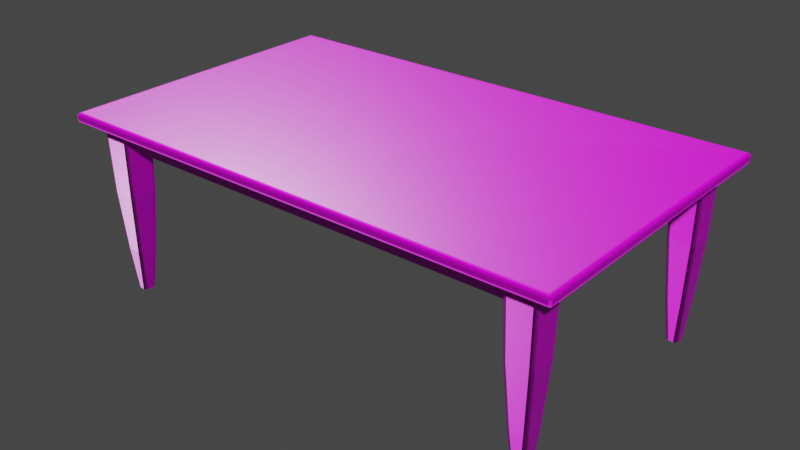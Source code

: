 # Source: Table.blend  (saved by Blender 3.0.42; exported with 4.5.12 LTS)
import bpy
from mathutils import Matrix  # noqa: F401  (used for matrix-valued properties, if any)

bpy.ops.wm.read_factory_settings(use_empty=True)
scene = bpy.context.scene
scene.name = 'Scene'

# ---- collections
col_collection = bpy.data.collections.new('Collection'); scene.collection.children.link(col_collection)

# ---- images (referenced by path relative to the original .blend; pixels are not part of the script)
import os
ASSET_DIR = os.environ.get("B2B_ASSET_DIR", "")  # directory of the original .blend (textures are referenced by path, not embedded)
HERE = os.path.dirname(os.path.abspath(__file__))  # packed textures are extracted next to this script under _unpacked/

def load_image(name, relpath, width, height, colorspace="sRGB"):
    """Load a texture the original file referenced (path relative to the .blend, or extracted next to this script)."""
    p = next((c for c in (os.path.join(HERE, relpath), os.path.join(ASSET_DIR, relpath)) if relpath and os.path.exists(c)), "")
    if p:
        img = bpy.data.images.load(p, check_existing=True)
        img.name = name
    else:  # same state as the original file: an image datablock whose file is absent (Cycles renders it pink)
        img = bpy.data.images.new(name, width, height)
        img.source = "FILE"
        img.filepath = "//" + (relpath or name)
    img.colorspace_settings.name = colorspace
    return img
img_texturescom_wood_teakveneer_512_normal_tif = load_image('TexturesCom_Wood_TeakVeneer_512_normal.tif', 'tex/TexturesCom_Wood_TeakVeneer_512_normal.tif', 1024, 1024, 'sRGB')
img_texturescom_wood_teakveneer_512_roughness_tif = load_image('TexturesCom_Wood_TeakVeneer_512_roughness.tif', 'tex/TexturesCom_Wood_TeakVeneer_512_roughness.tif', 1024, 1024, 'sRGB')
img_texturescom_wood_teakveneer_512_albedo_tif = load_image('TexturesCom_Wood_TeakVeneer_512_albedo.tif', 'tex/TexturesCom_Wood_TeakVeneer_512_albedo.tif', 1024, 1024, 'sRGB')

# ---- materials (node trees are filled in below, after node groups)
mat_material = bpy.data.materials.new('Material')
mat_material.alpha_threshold = 0.0
mat_material.use_transparent_shadow = False
mat_material.line_color = (0.0, 0.0, 0.0, 1.0)

# ---- material node trees
mat_material.use_nodes = True; mat_material.node_tree.nodes.clear()
_N = mat_material.node_tree.nodes; _L = mat_material.node_tree.links
n0 = _N.new('ShaderNodeOutputMaterial'); n0.name = 'Material Output'; n0.location = (300, 300)
n1 = _N.new('ShaderNodeBsdfPrincipled'); n1.name = 'Principled BSDF'; n1.location = (10, 300)
n1.distribution = 'GGX'
n1.subsurface_method = 'RANDOM_WALK_SKIN'
n1.inputs[3].default_value = 1.45
n1.inputs[27].default_value = (0.0, 0.0, 0.0, 1.0)
n1.inputs[28].default_value = 1.0
n2 = _N.new('ShaderNodeNormalMap'); n2.name = 'Normal Map'; n2.location = (-242, -78)
n3 = _N.new('ShaderNodeTexImage'); n3.name = 'Image Texture.001'; n3.location = (-544, -54)
n3.image = img_texturescom_wood_teakveneer_512_normal_tif
n4 = _N.new('ShaderNodeTexImage'); n4.name = 'Image Texture.002'; n4.location = (-610, 269)
n4.image = img_texturescom_wood_teakveneer_512_roughness_tif
n5 = _N.new('ShaderNodeTexImage'); n5.name = 'Image Texture'; n5.location = (-336, 333)
n5.image = img_texturescom_wood_teakveneer_512_albedo_tif
_L.new(n1.outputs[0], n0.inputs[0])
_L.new(n5.outputs[0], n1.inputs[0])
_L.new(n4.outputs[0], n1.inputs[2])
_L.new(n3.outputs[0], n2.inputs[1])
_L.new(n2.outputs[0], n1.inputs[5])
n0.is_active_output = True

# ---- world
world_world = bpy.data.worlds.new('World'); scene.world = world_world
world_world.use_nodes = True; world_world.node_tree.nodes.clear()
_N = world_world.node_tree.nodes; _L = world_world.node_tree.links
n0 = _N.new('ShaderNodeOutputWorld'); n0.name = 'World Output'; n0.location = (300, 300)
n1 = _N.new('ShaderNodeBackground'); n1.name = 'Background'; n1.location = (10, 300)
n1.inputs[0].default_value = (0.05088, 0.05088, 0.05088, 1.0)
_L.new(n1.outputs[0], n0.inputs[0])
n0.is_active_output = True
world_world.color = (0.05088, 0.05088, 0.05088)
world_world.use_sun_shadow = False
world_world.sun_shadow_jitter_overblur = 0.0

# ---- meshes
me_cube = bpy.data.meshes.new('Cube')
me_cube.from_pydata([(0.0, 0.0, 0.05417), (0.0, 0.0, 0.09417), (-0.8141, 0.4713, 0.05702), (-0.8141, 0.4996, 0.05702), (0.0, 0.4713, 0.05702), (0.0, 0.4996, 0.05702), (-0.8545, 0.0, 0.05525), (-0.8828, 0.0, 0.05525), (-0.8545, 0.4237, 0.05525), (-0.8828, 0.4237, 0.05525), (0.0, 0.588, 0.05417), (0.0, 0.6, 0.06617), (0.0, 0.594, 0.05578), (0.0, 0.5984, 0.06017), (0.0, 0.6, 0.08217), (0.0, 0.588, 0.09417), (0.0, 0.5984, 0.08817), (0.0, 0.594, 0.09256), (-0.988, 0.0, 0.09417), (-1.0, 0.0, 0.08217), (-0.994, 0.0, 0.09256), (-0.9984, 0.0, 0.08817), (-1.0, 0.0, 0.06617), (-0.988, 0.0, 0.05417), (-0.9984, 0.0, 0.06017), (-0.994, 0.0, 0.05578), (-0.9817, 0.588, 0.09417), (-0.988, 0.5817, 0.09417), (-0.9848, 0.5871, 0.09417), (-0.9871, 0.5848, 0.09417), (-0.9939, 0.6, 0.08217), (-1.0, 0.5939, 0.08217), (-0.9969, 0.5992, 0.08217), (-0.9992, 0.5969, 0.08217), (-0.9877, 0.594, 0.09256), (-0.994, 0.5877, 0.09256), (-0.9909, 0.5932, 0.09256), (-0.9932, 0.5909, 0.09256), (-0.9922, 0.5984, 0.08817), (-0.9984, 0.5922, 0.08817), (-0.9953, 0.5976, 0.08817), (-0.9976, 0.5953, 0.08817), (-0.988, 0.5817, 0.05417), (-0.9817, 0.588, 0.05417), (-0.9871, 0.5848, 0.05417), (-0.9848, 0.5871, 0.05417), (-1.0, 0.5939, 0.06617), (-0.9939, 0.6, 0.06617), (-0.9992, 0.5969, 0.06617), (-0.9969, 0.5992, 0.06617), (-0.994, 0.5877, 0.05578), (-0.9877, 0.594, 0.05578), (-0.9932, 0.5909, 0.05578), (-0.9909, 0.5932, 0.05578), (-0.9984, 0.5922, 0.06017), (-0.9922, 0.5984, 0.06017), (-0.9976, 0.5953, 0.06017), (-0.9953, 0.5976, 0.06017), (-0.9076, 0.5058, -0.4517), (-0.8923, 0.5211, -0.4517), (-0.9055, 0.5135, -0.4517), (-0.9, 0.5191, -0.4517), (-0.8293, 0.5058, -0.4517), (-0.8446, 0.5211, -0.4517), (-0.8313, 0.5135, -0.4517), (-0.8369, 0.5191, -0.4517), (-0.8293, 0.4581, -0.4517), (-0.8446, 0.4428, -0.4517), (-0.8313, 0.4504, -0.4517), (-0.8369, 0.4448, -0.4517), (-0.9076, 0.4581, -0.4517), (-0.8923, 0.4428, -0.4517), (-0.9055, 0.4504, -0.4517), (-0.9, 0.4448, -0.4517), (-0.9291, 0.4366, 0.05446), (-0.9138, 0.4213, 0.05446), (-0.927, 0.4289, 0.05446), (-0.9214, 0.4233, 0.05446), (-0.9138, 0.5426, 0.05446), (-0.9291, 0.5273, 0.05446), (-0.9214, 0.5405, 0.05446), (-0.927, 0.535, 0.05446), (-0.8231, 0.4213, 0.05446), (-0.8078, 0.4366, 0.05446), (-0.8154, 0.4233, 0.05446), (-0.8098, 0.4289, 0.05446), (-0.8078, 0.5273, 0.05446), (-0.8231, 0.5426, 0.05446), (-0.8098, 0.535, 0.05446), (-0.8154, 0.5405, 0.05446), (-0.9228, 0.521, -0.2114), (-0.9075, 0.5363, -0.2114), (-0.9207, 0.5286, -0.2114), (-0.9151, 0.5342, -0.2114), (-0.8141, 0.4429, -0.2114), (-0.8294, 0.4276, -0.2114), (-0.8162, 0.4353, -0.2114), (-0.8217, 0.4297, -0.2114), (-0.9075, 0.4276, -0.2114), (-0.9228, 0.4429, -0.2114), (-0.9151, 0.4297, -0.2114), (-0.9207, 0.4353, -0.2114), (-0.8294, 0.5363, -0.2114), (-0.8141, 0.521, -0.2114), (-0.8217, 0.5342, -0.2114), (-0.8162, 0.5286, -0.2114), (-0.8926, 0.4909, -0.6224), (-0.8773, 0.5061, -0.6224), (-0.8906, 0.4985, -0.6224), (-0.885, 0.5041, -0.6224), (-0.8773, 0.4578, -0.6224), (-0.8926, 0.473, -0.6224), (-0.885, 0.4598, -0.6224), (-0.8906, 0.4654, -0.6224), (-0.8595, 0.5061, -0.6224), (-0.8442, 0.4909, -0.6224), (-0.8519, 0.5041, -0.6224), (-0.8463, 0.4985, -0.6224), (-0.8442, 0.473, -0.6224), (-0.8595, 0.4578, -0.6224), (-0.8463, 0.4654, -0.6224), (-0.8519, 0.4598, -0.6224), (-0.8141, 0.4762, -0.04123), (-0.8141, 0.4713, -0.03633), (-0.8141, 0.4738, -0.04057), (-0.8141, 0.472, -0.03878), (-0.8141, 0.4996, -0.03633), (-0.8141, 0.4947, -0.04123), (-0.8141, 0.4989, -0.03878), (-0.8141, 0.4971, -0.04057), (0.0, 0.4713, -0.03633), (0.0, 0.4762, -0.04123), (0.0, 0.472, -0.03878), (0.0, 0.4738, -0.04057), (0.0, 0.4947, -0.04123), (0.0, 0.4996, -0.03633), (0.0, 0.4971, -0.04057), (0.0, 0.4989, -0.03878), (-0.8594, 0.0, -0.04301), (-0.8545, 0.0, -0.0381), (-0.857, 0.0, -0.04235), (-0.8552, 0.0, -0.04056), (-0.8828, 0.0, -0.0381), (-0.8779, 0.0, -0.04301), (-0.8821, 0.0, -0.04056), (-0.8803, 0.0, -0.04235), (-0.8545, 0.4237, -0.0381), (-0.8594, 0.4237, -0.04301), (-0.8552, 0.4237, -0.04056), (-0.857, 0.4237, -0.04235), (-0.8779, 0.4237, -0.04301), (-0.8828, 0.4237, -0.0381), (-0.8803, 0.4237, -0.04235), (-0.8821, 0.4237, -0.04056), (0.8141, 0.4713, 0.05702), (0.8141, 0.4996, 0.05702), (0.8545, 0.0, 0.05525), (0.8828, 0.0, 0.05525), (0.8545, 0.4237, 0.05525), (0.8828, 0.4237, 0.05525), (0.988, 0.0, 0.09417), (1.0, 0.0, 0.08217), (0.994, 0.0, 0.09256), (0.9984, 0.0, 0.08817), (1.0, 0.0, 0.06617), (0.988, 0.0, 0.05417), (0.9984, 0.0, 0.06017), (0.994, 0.0, 0.05578), (0.9817, 0.588, 0.09417), (0.988, 0.5817, 0.09417), (0.9848, 0.5871, 0.09417), (0.9871, 0.5848, 0.09417), (0.9939, 0.6, 0.08217), (1.0, 0.5939, 0.08217), (0.9969, 0.5992, 0.08217), (0.9992, 0.5969, 0.08217), (0.9877, 0.594, 0.09256), (0.994, 0.5877, 0.09256), (0.9909, 0.5932, 0.09256), (0.9932, 0.5909, 0.09256), (0.9922, 0.5984, 0.08817), (0.9984, 0.5922, 0.08817), (0.9953, 0.5976, 0.08817), (0.9976, 0.5953, 0.08817), (0.988, 0.5817, 0.05417), (0.9817, 0.588, 0.05417), (0.9871, 0.5848, 0.05417), (0.9848, 0.5871, 0.05417), (1.0, 0.5939, 0.06617), (0.9939, 0.6, 0.06617), (0.9992, 0.5969, 0.06617), (0.9969, 0.5992, 0.06617), (0.994, 0.5877, 0.05578), (0.9877, 0.594, 0.05578), (0.9932, 0.5909, 0.05578), (0.9909, 0.5932, 0.05578), (0.9984, 0.5922, 0.06017), (0.9922, 0.5984, 0.06017), (0.9976, 0.5953, 0.06017), (0.9953, 0.5976, 0.06017), (0.9076, 0.5058, -0.4517), (0.8923, 0.5211, -0.4517), (0.9055, 0.5135, -0.4517), (0.9, 0.5191, -0.4517), (0.8293, 0.5058, -0.4517), (0.8446, 0.5211, -0.4517), (0.8313, 0.5135, -0.4517), (0.8369, 0.5191, -0.4517), (0.8293, 0.4581, -0.4517), (0.8446, 0.4428, -0.4517), (0.8313, 0.4504, -0.4517), (0.8369, 0.4448, -0.4517), (0.9076, 0.4581, -0.4517), (0.8923, 0.4428, -0.4517), (0.9055, 0.4504, -0.4517), (0.9, 0.4448, -0.4517), (0.9291, 0.4366, 0.05446), (0.9138, 0.4213, 0.05446), (0.927, 0.4289, 0.05446), (0.9214, 0.4233, 0.05446), (0.9138, 0.5426, 0.05446), (0.9291, 0.5273, 0.05446), (0.9214, 0.5405, 0.05446), (0.927, 0.535, 0.05446), (0.8231, 0.4213, 0.05446), (0.8078, 0.4366, 0.05446), (0.8154, 0.4233, 0.05446), (0.8098, 0.4289, 0.05446), (0.8078, 0.5273, 0.05446), (0.8231, 0.5426, 0.05446), (0.8098, 0.535, 0.05446), (0.8154, 0.5405, 0.05446), (0.9228, 0.521, -0.2114), (0.9075, 0.5363, -0.2114), (0.9207, 0.5286, -0.2114), (0.9151, 0.5342, -0.2114), (0.8141, 0.4429, -0.2114), (0.8294, 0.4276, -0.2114), (0.8162, 0.4353, -0.2114), (0.8217, 0.4297, -0.2114), (0.9075, 0.4276, -0.2114), (0.9228, 0.4429, -0.2114), (0.9151, 0.4297, -0.2114), (0.9207, 0.4353, -0.2114), (0.8294, 0.5363, -0.2114), (0.8141, 0.521, -0.2114), (0.8217, 0.5342, -0.2114), (0.8162, 0.5286, -0.2114), (0.8926, 0.4909, -0.6224), (0.8773, 0.5061, -0.6224), (0.8906, 0.4985, -0.6224), (0.885, 0.5041, -0.6224), (0.8773, 0.4578, -0.6224), (0.8926, 0.473, -0.6224), (0.885, 0.4598, -0.6224), (0.8906, 0.4654, -0.6224), (0.8595, 0.5061, -0.6224), (0.8442, 0.4909, -0.6224), (0.8519, 0.5041, -0.6224), (0.8463, 0.4985, -0.6224), (0.8442, 0.473, -0.6224), (0.8595, 0.4578, -0.6224), (0.8463, 0.4654, -0.6224), (0.8519, 0.4598, -0.6224), (0.8141, 0.4762, -0.04123), (0.8141, 0.4713, -0.03633), (0.8141, 0.4738, -0.04057), (0.8141, 0.472, -0.03878), (0.8141, 0.4996, -0.03633), (0.8141, 0.4947, -0.04123), (0.8141, 0.4989, -0.03878), (0.8141, 0.4971, -0.04057), (0.8594, 0.0, -0.04301), (0.8545, 0.0, -0.0381), (0.857, 0.0, -0.04235), (0.8552, 0.0, -0.04056), (0.8828, 0.0, -0.0381), (0.8779, 0.0, -0.04301), (0.8821, 0.0, -0.04056), (0.8803, 0.0, -0.04235), (0.8545, 0.4237, -0.0381), (0.8594, 0.4237, -0.04301), (0.8552, 0.4237, -0.04056), (0.857, 0.4237, -0.04235), (0.8779, 0.4237, -0.04301), (0.8828, 0.4237, -0.0381), (0.8803, 0.4237, -0.04235), (0.8821, 0.4237, -0.04056), (-0.8141, -0.4713, 0.05702), (-0.8141, -0.4996, 0.05702), (0.0, -0.4713, 0.05702), (0.0, -0.4996, 0.05702), (-0.8545, -0.4237, 0.05525), (-0.8828, -0.4237, 0.05525), (0.0, -0.588, 0.05417), (0.0, -0.6, 0.06617), (0.0, -0.594, 0.05578), (0.0, -0.5984, 0.06017), (0.0, -0.6, 0.08217), (0.0, -0.588, 0.09417), (0.0, -0.5984, 0.08817), (0.0, -0.594, 0.09256), (-0.9817, -0.588, 0.09417), (-0.988, -0.5817, 0.09417), (-0.9848, -0.5871, 0.09417), (-0.9871, -0.5848, 0.09417), (-0.9939, -0.6, 0.08217), (-1.0, -0.5939, 0.08217), (-0.9969, -0.5992, 0.08217), (-0.9992, -0.5969, 0.08217), (-0.9877, -0.594, 0.09256), (-0.994, -0.5877, 0.09256), (-0.9909, -0.5932, 0.09256), (-0.9932, -0.5909, 0.09256), (-0.9922, -0.5984, 0.08817), (-0.9984, -0.5922, 0.08817), (-0.9953, -0.5976, 0.08817), (-0.9976, -0.5953, 0.08817), (-0.988, -0.5817, 0.05417), (-0.9817, -0.588, 0.05417), (-0.9871, -0.5848, 0.05417), (-0.9848, -0.5871, 0.05417), (-1.0, -0.5939, 0.06617), (-0.9939, -0.6, 0.06617), (-0.9992, -0.5969, 0.06617), (-0.9969, -0.5992, 0.06617), (-0.994, -0.5877, 0.05578), (-0.9877, -0.594, 0.05578), (-0.9932, -0.5909, 0.05578), (-0.9909, -0.5932, 0.05578), (-0.9984, -0.5922, 0.06017), (-0.9922, -0.5984, 0.06017), (-0.9976, -0.5953, 0.06017), (-0.9953, -0.5976, 0.06017), (-0.9076, -0.5058, -0.4517), (-0.8923, -0.5211, -0.4517), (-0.9055, -0.5135, -0.4517), (-0.9, -0.5191, -0.4517), (-0.8293, -0.5058, -0.4517), (-0.8446, -0.5211, -0.4517), (-0.8313, -0.5135, -0.4517), (-0.8369, -0.5191, -0.4517), (-0.8293, -0.4581, -0.4517), (-0.8446, -0.4428, -0.4517), (-0.8313, -0.4504, -0.4517), (-0.8369, -0.4448, -0.4517), (-0.9076, -0.4581, -0.4517), (-0.8923, -0.4428, -0.4517), (-0.9055, -0.4504, -0.4517), (-0.9, -0.4448, -0.4517), (-0.9291, -0.4366, 0.05446), (-0.9138, -0.4213, 0.05446), (-0.927, -0.4289, 0.05446), (-0.9214, -0.4233, 0.05446), (-0.9138, -0.5426, 0.05446), (-0.9291, -0.5273, 0.05446), (-0.9214, -0.5405, 0.05446), (-0.927, -0.535, 0.05446), (-0.8231, -0.4213, 0.05446), (-0.8078, -0.4366, 0.05446), (-0.8154, -0.4233, 0.05446), (-0.8098, -0.4289, 0.05446), (-0.8078, -0.5273, 0.05446), (-0.8231, -0.5426, 0.05446), (-0.8098, -0.535, 0.05446), (-0.8154, -0.5405, 0.05446), (-0.9228, -0.521, -0.2114), (-0.9075, -0.5363, -0.2114), (-0.9207, -0.5286, -0.2114), (-0.9151, -0.5342, -0.2114), (-0.8141, -0.4429, -0.2114), (-0.8294, -0.4276, -0.2114), (-0.8162, -0.4353, -0.2114), (-0.8217, -0.4297, -0.2114), (-0.9075, -0.4276, -0.2114), (-0.9228, -0.4429, -0.2114), (-0.9151, -0.4297, -0.2114), (-0.9207, -0.4353, -0.2114), (-0.8294, -0.5363, -0.2114), (-0.8141, -0.521, -0.2114), (-0.8217, -0.5342, -0.2114), (-0.8162, -0.5286, -0.2114), (-0.8926, -0.4909, -0.6224), (-0.8773, -0.5061, -0.6224), (-0.8906, -0.4985, -0.6224), (-0.885, -0.5041, -0.6224), (-0.8773, -0.4578, -0.6224), (-0.8926, -0.473, -0.6224), (-0.885, -0.4598, -0.6224), (-0.8906, -0.4654, -0.6224), (-0.8595, -0.5061, -0.6224), (-0.8442, -0.4909, -0.6224), (-0.8519, -0.5041, -0.6224), (-0.8463, -0.4985, -0.6224), (-0.8442, -0.473, -0.6224), (-0.8595, -0.4578, -0.6224), (-0.8463, -0.4654, -0.6224), (-0.8519, -0.4598, -0.6224), (-0.8141, -0.4762, -0.04123), (-0.8141, -0.4713, -0.03633), (-0.8141, -0.4738, -0.04057), (-0.8141, -0.472, -0.03878), (-0.8141, -0.4996, -0.03633), (-0.8141, -0.4947, -0.04123), (-0.8141, -0.4989, -0.03878), (-0.8141, -0.4971, -0.04057), (0.0, -0.4713, -0.03633), (0.0, -0.4762, -0.04123), (0.0, -0.472, -0.03878), (0.0, -0.4738, -0.04057), (0.0, -0.4947, -0.04123), (0.0, -0.4996, -0.03633), (0.0, -0.4971, -0.04057), (0.0, -0.4989, -0.03878), (-0.8545, -0.4237, -0.0381), (-0.8594, -0.4237, -0.04301), (-0.8552, -0.4237, -0.04056), (-0.857, -0.4237, -0.04235), (-0.8779, -0.4237, -0.04301), (-0.8828, -0.4237, -0.0381), (-0.8803, -0.4237, -0.04235), (-0.8821, -0.4237, -0.04056), (0.8141, -0.4713, 0.05702), (0.8141, -0.4996, 0.05702), (0.8545, -0.4237, 0.05525), (0.8828, -0.4237, 0.05525), (0.9817, -0.588, 0.09417), (0.988, -0.5817, 0.09417), (0.9848, -0.5871, 0.09417), (0.9871, -0.5848, 0.09417), (0.9939, -0.6, 0.08217), (1.0, -0.5939, 0.08217), (0.9969, -0.5992, 0.08217), (0.9992, -0.5969, 0.08217), (0.9877, -0.594, 0.09256), (0.994, -0.5877, 0.09256), (0.9909, -0.5932, 0.09256), (0.9932, -0.5909, 0.09256), (0.9922, -0.5984, 0.08817), (0.9984, -0.5922, 0.08817), (0.9953, -0.5976, 0.08817), (0.9976, -0.5953, 0.08817), (0.988, -0.5817, 0.05417), (0.9817, -0.588, 0.05417), (0.9871, -0.5848, 0.05417), (0.9848, -0.5871, 0.05417), (1.0, -0.5939, 0.06617), (0.9939, -0.6, 0.06617), (0.9992, -0.5969, 0.06617), (0.9969, -0.5992, 0.06617), (0.994, -0.5877, 0.05578), (0.9877, -0.594, 0.05578), (0.9932, -0.5909, 0.05578), (0.9909, -0.5932, 0.05578), (0.9984, -0.5922, 0.06017), (0.9922, -0.5984, 0.06017), (0.9976, -0.5953, 0.06017), (0.9953, -0.5976, 0.06017), (0.9076, -0.5058, -0.4517), (0.8923, -0.5211, -0.4517), (0.9055, -0.5135, -0.4517), (0.9, -0.5191, -0.4517), (0.8293, -0.5058, -0.4517), (0.8446, -0.5211, -0.4517), (0.8313, -0.5135, -0.4517), (0.8369, -0.5191, -0.4517), (0.8293, -0.4581, -0.4517), (0.8446, -0.4428, -0.4517), (0.8313, -0.4504, -0.4517), (0.8369, -0.4448, -0.4517), (0.9076, -0.4581, -0.4517), (0.8923, -0.4428, -0.4517), (0.9055, -0.4504, -0.4517), (0.9, -0.4448, -0.4517), (0.9291, -0.4366, 0.05446), (0.9138, -0.4213, 0.05446), (0.927, -0.4289, 0.05446), (0.9214, -0.4233, 0.05446), (0.9138, -0.5426, 0.05446), (0.9291, -0.5273, 0.05446), (0.9214, -0.5405, 0.05446), (0.927, -0.535, 0.05446), (0.8231, -0.4213, 0.05446), (0.8078, -0.4366, 0.05446), (0.8154, -0.4233, 0.05446), (0.8098, -0.4289, 0.05446), (0.8078, -0.5273, 0.05446), (0.8231, -0.5426, 0.05446), (0.8098, -0.535, 0.05446), (0.8154, -0.5405, 0.05446), (0.9228, -0.521, -0.2114), (0.9075, -0.5363, -0.2114), (0.9207, -0.5286, -0.2114), (0.9151, -0.5342, -0.2114), (0.8141, -0.4429, -0.2114), (0.8294, -0.4276, -0.2114), (0.8162, -0.4353, -0.2114), (0.8217, -0.4297, -0.2114), (0.9075, -0.4276, -0.2114), (0.9228, -0.4429, -0.2114), (0.9151, -0.4297, -0.2114), (0.9207, -0.4353, -0.2114), (0.8294, -0.5363, -0.2114), (0.8141, -0.521, -0.2114), (0.8217, -0.5342, -0.2114), (0.8162, -0.5286, -0.2114), (0.8926, -0.4909, -0.6224), (0.8773, -0.5061, -0.6224), (0.8906, -0.4985, -0.6224), (0.885, -0.5041, -0.6224), (0.8773, -0.4578, -0.6224), (0.8926, -0.473, -0.6224), (0.885, -0.4598, -0.6224), (0.8906, -0.4654, -0.6224), (0.8595, -0.5061, -0.6224), (0.8442, -0.4909, -0.6224), (0.8519, -0.5041, -0.6224), (0.8463, -0.4985, -0.6224), (0.8442, -0.473, -0.6224), (0.8595, -0.4578, -0.6224), (0.8463, -0.4654, -0.6224), (0.8519, -0.4598, -0.6224), (0.8141, -0.4762, -0.04123), (0.8141, -0.4713, -0.03633), (0.8141, -0.4738, -0.04057), (0.8141, -0.472, -0.03878), (0.8141, -0.4996, -0.03633), (0.8141, -0.4947, -0.04123), (0.8141, -0.4989, -0.03878), (0.8141, -0.4971, -0.04057), (0.8545, -0.4237, -0.0381), (0.8594, -0.4237, -0.04301), (0.8552, -0.4237, -0.04056), (0.857, -0.4237, -0.04235), (0.8779, -0.4237, -0.04301), (0.8828, -0.4237, -0.0381), (0.8803, -0.4237, -0.04235), (0.8821, -0.4237, -0.04056)], [], [(71, 110, 119, 67), (79, 90, 99, 74), (38, 16, 14, 30), (58, 106, 111, 70), (20, 35, 39, 21), (90, 58, 70, 99), (98, 71, 67, 95), (10, 12, 13, 11, 14, 16, 17, 15, 1, 0), (94, 66, 62, 103), (18, 20, 21, 19, 22, 24, 25, 23, 0, 1), (75, 98, 95, 82), (86, 88, 89, 87, 78, 80, 81, 79, 74, 76, 77, 75, 82, 84, 85, 83), (54, 24, 22, 46), (83, 94, 103, 86), (66, 118, 115, 62), (106, 108, 109, 107, 114, 116, 117, 115, 118, 120, 121, 119, 110, 112, 113, 111), (87, 102, 91, 78), (130, 4, 2, 123), (63, 114, 107, 59), (134, 136, 137, 135, 5, 4, 130, 132, 133, 131), (143, 150, 147, 138), (126, 3, 5, 135), (122, 124, 125, 123, 2, 3, 126, 128, 129, 127), (5, 3, 2, 4), (146, 8, 6, 139), (150, 152, 153, 151, 9, 8, 146, 148, 149, 147), (142, 7, 9, 151), (9, 7, 6, 8), (42, 23, 25, 50), (50, 25, 24, 54), (12, 51, 55, 13), (26, 15, 17, 34), (34, 17, 16, 38), (47, 30, 14, 11), (15, 26, 28, 29, 27, 18, 1), (10, 43, 51, 12), (21, 39, 31, 19), (42, 44, 45, 43, 10, 0, 23), (13, 55, 47, 11), (22, 19, 31, 46), (42, 50, 52, 44), (44, 52, 53, 45), (45, 53, 51, 43), (50, 54, 56, 52), (52, 56, 57, 53), (53, 57, 55, 51), (54, 46, 48, 56), (56, 48, 49, 57), (57, 49, 47, 55), (26, 34, 36, 28), (28, 36, 37, 29), (29, 37, 35, 27), (34, 38, 40, 36), (36, 40, 41, 37), (37, 41, 39, 35), (38, 30, 32, 40), (40, 32, 33, 41), (41, 33, 31, 39), (46, 31, 33, 48), (48, 33, 32, 49), (49, 32, 30, 47), (18, 27, 35, 20), (106, 58, 60, 108), (108, 60, 61, 109), (109, 61, 59, 107), (103, 62, 64, 105), (105, 64, 65, 104), (104, 65, 63, 102), (118, 66, 68, 120), (120, 68, 69, 121), (121, 69, 67, 119), (99, 70, 72, 101), (101, 72, 73, 100), (100, 73, 71, 98), (74, 99, 101, 76), (76, 101, 100, 77), (77, 100, 98, 75), (58, 90, 92, 60), (60, 92, 93, 61), (61, 93, 91, 59), (66, 94, 96, 68), (68, 96, 97, 69), (69, 97, 95, 67), (86, 103, 105, 88), (88, 105, 104, 89), (89, 104, 102, 87), (70, 111, 113, 72), (72, 113, 112, 73), (73, 112, 110, 71), (94, 83, 85, 96), (96, 85, 84, 97), (97, 84, 82, 95), (62, 115, 117, 64), (64, 117, 116, 65), (65, 116, 114, 63), (90, 79, 81, 92), (92, 81, 80, 93), (93, 80, 78, 91), (102, 63, 59, 91), (134, 127, 129, 136), (136, 129, 128, 137), (137, 128, 126, 135), (122, 131, 133, 124), (124, 133, 132, 125), (125, 132, 130, 123), (150, 143, 145, 152), (152, 145, 144, 153), (153, 144, 142, 151), (138, 147, 149, 140), (140, 149, 148, 141), (141, 148, 146, 139), (127, 134, 131, 122), (213, 209, 261, 252), (221, 216, 241, 232), (180, 172, 14, 16), (200, 212, 253, 248), (162, 163, 181, 177), (232, 241, 212, 200), (240, 237, 209, 213), (236, 245, 204, 208), (160, 1, 0, 165, 167, 166, 164, 161, 163, 162), (217, 224, 237, 240), (228, 225, 227, 226, 224, 217, 219, 218, 216, 221, 223, 222, 220, 229, 231, 230), (196, 188, 164, 166), (225, 228, 245, 236), (208, 204, 257, 260), (248, 253, 255, 254, 252, 261, 263, 262, 260, 257, 259, 258, 256, 249, 251, 250), (229, 220, 233, 244), (130, 265, 154, 4), (205, 201, 249, 256), (277, 272, 281, 284), (268, 135, 5, 155), (264, 269, 271, 270, 268, 155, 154, 265, 267, 266), (5, 4, 154, 155), (280, 273, 156, 158), (284, 281, 283, 282, 280, 158, 159, 285, 287, 286), (276, 285, 159, 157), (159, 158, 156, 157), (184, 192, 167, 165), (192, 196, 166, 167), (12, 13, 197, 193), (168, 176, 17, 15), (176, 180, 16, 17), (189, 11, 14, 172), (15, 1, 160, 169, 171, 170, 168), (10, 12, 193, 185), (163, 161, 173, 181), (184, 165, 0, 10, 185, 187, 186), (13, 11, 189, 197), (164, 188, 173, 161), (184, 186, 194, 192), (186, 187, 195, 194), (187, 185, 193, 195), (192, 194, 198, 196), (194, 195, 199, 198), (195, 193, 197, 199), (196, 198, 190, 188), (198, 199, 191, 190), (199, 197, 189, 191), (168, 170, 178, 176), (170, 171, 179, 178), (171, 169, 177, 179), (176, 178, 182, 180), (178, 179, 183, 182), (179, 177, 181, 183), (180, 182, 174, 172), (182, 183, 175, 174), (183, 181, 173, 175), (188, 190, 175, 173), (190, 191, 174, 175), (191, 189, 172, 174), (160, 162, 177, 169), (248, 250, 202, 200), (250, 251, 203, 202), (251, 249, 201, 203), (245, 247, 206, 204), (247, 246, 207, 206), (246, 244, 205, 207), (260, 262, 210, 208), (262, 263, 211, 210), (263, 261, 209, 211), (241, 243, 214, 212), (243, 242, 215, 214), (242, 240, 213, 215), (216, 218, 243, 241), (218, 219, 242, 243), (219, 217, 240, 242), (200, 202, 234, 232), (202, 203, 235, 234), (203, 201, 233, 235), (208, 210, 238, 236), (210, 211, 239, 238), (211, 209, 237, 239), (228, 230, 247, 245), (230, 231, 246, 247), (231, 229, 244, 246), (212, 214, 255, 253), (214, 215, 254, 255), (215, 213, 252, 254), (236, 238, 227, 225), (238, 239, 226, 227), (239, 237, 224, 226), (204, 206, 259, 257), (206, 207, 258, 259), (207, 205, 256, 258), (232, 234, 223, 221), (234, 235, 222, 223), (235, 233, 220, 222), (244, 233, 201, 205), (134, 136, 271, 269), (136, 137, 270, 271), (137, 135, 268, 270), (264, 266, 133, 131), (266, 267, 132, 133), (267, 265, 130, 132), (284, 286, 279, 277), (286, 287, 278, 279), (287, 285, 276, 278), (272, 274, 283, 281), (274, 275, 282, 283), (275, 273, 280, 282), (269, 264, 131, 134), (347, 343, 395, 386), (355, 350, 375, 366), (314, 306, 298, 300), (334, 346, 387, 382), (20, 21, 315, 311), (366, 375, 346, 334), (374, 371, 343, 347), (294, 0, 1, 299, 301, 300, 298, 295, 297, 296), (370, 379, 338, 342), (351, 358, 371, 374), (362, 359, 361, 360, 358, 351, 353, 352, 350, 355, 357, 356, 354, 363, 365, 364), (330, 322, 22, 24), (359, 362, 379, 370), (342, 338, 391, 394), (382, 387, 389, 388, 386, 395, 397, 396, 394, 391, 393, 392, 390, 383, 385, 384), (363, 354, 367, 378), (406, 399, 288, 290), (339, 335, 383, 390), (410, 407, 409, 408, 406, 290, 291, 411, 413, 412), (143, 138, 415, 418), (402, 411, 291, 289), (398, 403, 405, 404, 402, 289, 288, 399, 401, 400), (291, 290, 288, 289), (414, 139, 6, 292), (418, 415, 417, 416, 414, 292, 293, 419, 421, 420), (142, 419, 293, 7), (293, 292, 6, 7), (318, 326, 25, 23), (326, 330, 24, 25), (296, 297, 331, 327), (302, 310, 301, 299), (310, 314, 300, 301), (323, 295, 298, 306), (299, 1, 18, 303, 305, 304, 302), (294, 296, 327, 319), (21, 19, 307, 315), (318, 23, 0, 294, 319, 321, 320), (297, 295, 323, 331), (22, 322, 307, 19), (318, 320, 328, 326), (320, 321, 329, 328), (321, 319, 327, 329), (326, 328, 332, 330), (328, 329, 333, 332), (329, 327, 331, 333), (330, 332, 324, 322), (332, 333, 325, 324), (333, 331, 323, 325), (302, 304, 312, 310), (304, 305, 313, 312), (305, 303, 311, 313), (310, 312, 316, 314), (312, 313, 317, 316), (313, 311, 315, 317), (314, 316, 308, 306), (316, 317, 309, 308), (317, 315, 307, 309), (322, 324, 309, 307), (324, 325, 308, 309), (325, 323, 306, 308), (18, 20, 311, 303), (382, 384, 336, 334), (384, 385, 337, 336), (385, 383, 335, 337), (379, 381, 340, 338), (381, 380, 341, 340), (380, 378, 339, 341), (394, 396, 344, 342), (396, 397, 345, 344), (397, 395, 343, 345), (375, 377, 348, 346), (377, 376, 349, 348), (376, 374, 347, 349), (350, 352, 377, 375), (352, 353, 376, 377), (353, 351, 374, 376), (334, 336, 368, 366), (336, 337, 369, 368), (337, 335, 367, 369), (342, 344, 372, 370), (344, 345, 373, 372), (345, 343, 371, 373), (362, 364, 381, 379), (364, 365, 380, 381), (365, 363, 378, 380), (346, 348, 389, 387), (348, 349, 388, 389), (349, 347, 386, 388), (370, 372, 361, 359), (372, 373, 360, 361), (373, 371, 358, 360), (338, 340, 393, 391), (340, 341, 392, 393), (341, 339, 390, 392), (366, 368, 357, 355), (368, 369, 356, 357), (369, 367, 354, 356), (378, 367, 335, 339), (410, 412, 405, 403), (412, 413, 404, 405), (413, 411, 402, 404), (398, 400, 409, 407), (400, 401, 408, 409), (401, 399, 406, 408), (418, 420, 145, 143), (420, 421, 144, 145), (421, 419, 142, 144), (138, 140, 417, 415), (140, 141, 416, 417), (141, 139, 414, 416), (403, 398, 407, 410), (471, 510, 519, 467), (479, 490, 499, 474), (438, 300, 298, 430), (458, 506, 511, 470), (162, 435, 439, 163), (490, 458, 470, 499), (498, 471, 467, 495), (494, 466, 462, 503), (475, 498, 495, 482), (486, 488, 489, 487, 478, 480, 481, 479, 474, 476, 477, 475, 482, 484, 485, 483), (454, 166, 164, 446), (483, 494, 503, 486), (466, 518, 515, 462), (506, 508, 509, 507, 514, 516, 517, 515, 518, 520, 521, 519, 510, 512, 513, 511), (487, 502, 491, 478), (406, 290, 422, 523), (463, 514, 507, 459), (277, 534, 531, 272), (526, 423, 291, 411), (522, 524, 525, 523, 422, 423, 526, 528, 529, 527), (291, 423, 422, 290), (530, 424, 156, 273), (534, 536, 537, 535, 425, 424, 530, 532, 533, 531), (276, 157, 425, 535), (425, 157, 156, 424), (442, 165, 167, 450), (450, 167, 166, 454), (296, 451, 455, 297), (426, 299, 301, 434), (434, 301, 300, 438), (447, 430, 298, 295), (299, 426, 428, 429, 427, 160, 1), (294, 443, 451, 296), (163, 439, 431, 161), (442, 444, 445, 443, 294, 0, 165), (297, 455, 447, 295), (164, 161, 431, 446), (442, 450, 452, 444), (444, 452, 453, 445), (445, 453, 451, 443), (450, 454, 456, 452), (452, 456, 457, 453), (453, 457, 455, 451), (454, 446, 448, 456), (456, 448, 449, 457), (457, 449, 447, 455), (426, 434, 436, 428), (428, 436, 437, 429), (429, 437, 435, 427), (434, 438, 440, 436), (436, 440, 441, 437), (437, 441, 439, 435), (438, 430, 432, 440), (440, 432, 433, 441), (441, 433, 431, 439), (446, 431, 433, 448), (448, 433, 432, 449), (449, 432, 430, 447), (160, 427, 435, 162), (506, 458, 460, 508), (508, 460, 461, 509), (509, 461, 459, 507), (503, 462, 464, 505), (505, 464, 465, 504), (504, 465, 463, 502), (518, 466, 468, 520), (520, 468, 469, 521), (521, 469, 467, 519), (499, 470, 472, 501), (501, 472, 473, 500), (500, 473, 471, 498), (474, 499, 501, 476), (476, 501, 500, 477), (477, 500, 498, 475), (458, 490, 492, 460), (460, 492, 493, 461), (461, 493, 491, 459), (466, 494, 496, 468), (468, 496, 497, 469), (469, 497, 495, 467), (486, 503, 505, 488), (488, 505, 504, 489), (489, 504, 502, 487), (470, 511, 513, 472), (472, 513, 512, 473), (473, 512, 510, 471), (494, 483, 485, 496), (496, 485, 484, 497), (497, 484, 482, 495), (462, 515, 517, 464), (464, 517, 516, 465), (465, 516, 514, 463), (490, 479, 481, 492), (492, 481, 480, 493), (493, 480, 478, 491), (502, 463, 459, 491), (410, 527, 529, 412), (412, 529, 528, 413), (413, 528, 526, 411), (522, 407, 409, 524), (524, 409, 408, 525), (525, 408, 406, 523), (534, 277, 279, 536), (536, 279, 278, 537), (537, 278, 276, 535), (272, 531, 533, 274), (274, 533, 532, 275), (275, 532, 530, 273), (527, 410, 407, 522)])
_uv = me_cube.uv_layers.new(name='UVMap')
_uv.uv.foreach_set('vector', [0.136, 0.3025, 0.1238, 0.1638, 0.1238, 0.1638, 0.136, 0.3025, 0.06729, 0.7136, 0.07243, 0.4976, 0.1359, 0.4976, 0.141, 0.7136, 0.02246, 0.788, 0.5, 0.788, 0.5, 0.7888, 0.02166, 0.7888, 0.08476, 0.3025, 0.09692, 0.1638, 0.1114, 0.1638, 0.1236, 0.3025, 0.02159, 0.5, 0.02159, 0.7829, 0.01948, 0.785, 0.01948, 0.5, 0.07243, 0.4976, 0.08476, 0.3025, 0.1236, 0.3025, 0.1359, 0.4976, 0.1483, 0.4976, 0.136, 0.3025, 0.136, 0.3025, 0.1483, 0.4976, 0.5, 0.783, 0.5, 0.7859, 0.5, 0.788, 0.5, 0.7888, 0.5, 0.7888, 0.5, 0.788, 0.5, 0.7859, 0.5, 0.783, 0.5, 0.5, 0.5, 0.5, 0.1359, 0.4976, 0.1236, 0.3025, 0.08476, 0.3025, 0.07243, 0.4976, 0.02448, 0.5, 0.02159, 0.5, 0.01948, 0.5, 0.0187, 0.5, 0.0187, 0.5, 0.01948, 0.5, 0.02159, 0.5, 0.02448, 0.5, 0.5, 0.5, 0.5, 0.5, 0.1534, 0.7136, 0.1483, 0.4976, 0.1483, 0.4976, 0.1534, 0.7136, 0.06729, 0.7136, 0.06109, 0.7136, 0.05655, 0.7136, 0.05489, 0.7136, 0.05489, 0.7136, 0.05655, 0.7136, 0.06109, 0.7136, 0.06729, 0.7136, 0.141, 0.7136, 0.1472, 0.7136, 0.1518, 0.7136, 0.1534, 0.7136, 0.1534, 0.7136, 0.1518, 0.7136, 0.1472, 0.7136, 0.141, 0.7136, 0.01948, 0.785, 0.01948, 0.5, 0.0187, 0.5, 0.0187, 0.7858, 0.141, 0.7136, 0.1359, 0.4976, 0.07243, 0.4976, 0.06729, 0.7136, 0.1236, 0.3025, 0.1114, 0.1638, 0.09692, 0.1638, 0.08476, 0.3025, 0.09692, 0.1638, 0.09071, 0.1638, 0.08617, 0.1638, 0.08451, 0.1638, 0.08451, 0.1638, 0.08617, 0.1638, 0.09071, 0.1638, 0.09692, 0.1638, 0.1114, 0.1638, 0.1176, 0.1638, 0.1221, 0.1638, 0.1238, 0.1638, 0.1238, 0.1638, 0.1221, 0.1638, 0.1176, 0.1638, 0.1114, 0.1638, 0.05489, 0.7136, 0.06003, 0.4976, 0.06003, 0.4976, 0.05489, 0.7136, 0.495, 0.4701, 0.495, 0.5255, 0.01171, 0.5255, 0.01171, 0.4701, 0.07235, 0.3025, 0.08451, 0.1638, 0.08451, 0.1638, 0.07235, 0.3025, 0.495, 0.4672, 0.495, 0.4676, 0.495, 0.4687, 0.495, 0.4701, 0.495, 0.5255, 0.495, 0.5255, 0.495, 0.4701, 0.495, 0.4687, 0.495, 0.4676, 0.495, 0.4672, 0.02087, 0.4703, 0.02087, 0.2395, 0.03092, 0.2395, 0.03092, 0.4703, 0.01171, 0.4701, 0.01171, 0.5255, 0.495, 0.5255, 0.495, 0.4701, 0.01171, 0.4672, 0.01171, 0.4676, 0.01171, 0.4687, 0.01171, 0.4701, 0.01171, 0.5255, 0.01171, 0.5255, 0.01171, 0.4701, 0.01171, 0.4687, 0.01171, 0.4676, 0.01171, 0.4672, 0.495, 0.5255, 0.01171, 0.5255, 0.01171, 0.5255, 0.495, 0.5255, 0.1734, 0.4425, 0.1734, 0.5135, 0.4956, 0.5135, 0.4956, 0.4425, 0.1734, 0.4387, 0.1734, 0.4392, 0.1734, 0.4406, 0.1734, 0.4425, 0.1734, 0.5135, 0.1734, 0.5135, 0.1734, 0.4425, 0.1734, 0.4406, 0.1734, 0.4392, 0.1734, 0.4387, 0.4956, 0.4425, 0.4956, 0.5135, 0.1734, 0.5135, 0.1734, 0.4425, 0.1734, 0.5135, 0.4956, 0.5135, 0.4956, 0.5135, 0.1734, 0.5135, 0.02448, 0.78, 0.02448, 0.5, 0.02159, 0.5, 0.02159, 0.7829, 0.02159, 0.7829, 0.02159, 0.5, 0.01948, 0.5, 0.01948, 0.785, 0.5, 0.7859, 0.02462, 0.7859, 0.02246, 0.788, 0.5, 0.788, 0.02753, 0.783, 0.5, 0.783, 0.5, 0.7859, 0.02462, 0.7859, 0.02462, 0.7859, 0.5, 0.7859, 0.5, 0.788, 0.02246, 0.788, 0.03212, 0.5076, 0.03212, 0.515, 0.4952, 0.515, 0.4952, 0.5076, 0.5, 0.783, 0.02753, 0.783, 0.02601, 0.7826, 0.02489, 0.7815, 0.02448, 0.78, 0.02448, 0.5, 0.5, 0.5, 0.5, 0.783, 0.02753, 0.783, 0.02462, 0.7859, 0.5, 0.7859, 0.01948, 0.5, 0.01948, 0.785, 0.0187, 0.7858, 0.0187, 0.5, 0.02448, 0.78, 0.02489, 0.7815, 0.02601, 0.7826, 0.02753, 0.783, 0.5, 0.783, 0.5, 0.5, 0.02448, 0.5, 0.5, 0.788, 0.02246, 0.788, 0.02166, 0.7888, 0.5, 0.7888, 0.5055, 0.496, 0.5055, 0.5032, 0.2358, 0.5032, 0.2358, 0.496, 0.02448, 0.78, 0.02159, 0.7829, 0.022, 0.7844, 0.02489, 0.7815, 0.02489, 0.7815, 0.022, 0.7844, 0.02311, 0.7855, 0.02601, 0.7826, 0.02601, 0.7826, 0.02311, 0.7855, 0.02462, 0.7859, 0.02753, 0.783, 0.02159, 0.7829, 0.01948, 0.785, 0.01988, 0.7865, 0.022, 0.7844, 0.022, 0.7844, 0.01988, 0.7865, 0.02097, 0.7876, 0.02311, 0.7855, 0.02311, 0.7855, 0.02097, 0.7876, 0.02246, 0.788, 0.02462, 0.7859, 0.01948, 0.785, 0.0187, 0.7858, 0.0191, 0.7873, 0.01988, 0.7865, 0.01988, 0.7865, 0.0191, 0.7873, 0.02018, 0.7884, 0.02097, 0.7876, 0.02097, 0.7876, 0.02018, 0.7884, 0.02166, 0.7888, 0.02246, 0.788, 0.02753, 0.783, 0.02462, 0.7859, 0.02311, 0.7855, 0.02601, 0.7826, 0.02601, 0.7826, 0.02311, 0.7855, 0.022, 0.7844, 0.02489, 0.7815, 0.02489, 0.7815, 0.022, 0.7844, 0.02159, 0.7829, 0.02448, 0.78, 0.02462, 0.7859, 0.02246, 0.788, 0.02097, 0.7876, 0.02311, 0.7855, 0.02311, 0.7855, 0.02097, 0.7876, 0.01988, 0.7865, 0.022, 0.7844, 0.022, 0.7844, 0.01988, 0.7865, 0.01948, 0.785, 0.02159, 0.7829, 0.02246, 0.788, 0.02166, 0.7888, 0.02018, 0.7884, 0.02097, 0.7876, 0.02097, 0.7876, 0.02018, 0.7884, 0.0191, 0.7873, 0.01988, 0.7865, 0.01988, 0.7865, 0.0191, 0.7873, 0.0187, 0.7858, 0.01948, 0.785, 0.0187, 0.7858, 0.0187, 0.7858, 0.0191, 0.7873, 0.0191, 0.7873, 0.0191, 0.7873, 0.0191, 0.7873, 0.02018, 0.7884, 0.02018, 0.7884, 0.02018, 0.7884, 0.02018, 0.7884, 0.02166, 0.7888, 0.02166, 0.7888, 0.02448, 0.5, 0.02448, 0.78, 0.02159, 0.7829, 0.02159, 0.5, 0.09692, 0.1638, 0.08476, 0.3025, 0.07855, 0.3025, 0.09071, 0.1638, 0.09071, 0.1638, 0.07855, 0.3025, 0.07401, 0.3025, 0.08617, 0.1638, 0.08617, 0.1638, 0.07401, 0.3025, 0.07235, 0.3025, 0.08451, 0.1638, 0.07243, 0.4976, 0.08476, 0.3025, 0.07855, 0.3025, 0.06623, 0.4976, 0.06623, 0.4976, 0.07855, 0.3025, 0.07401, 0.3025, 0.06169, 0.4976, 0.06169, 0.4976, 0.07401, 0.3025, 0.07235, 0.3025, 0.06003, 0.4976, 0.1114, 0.1638, 0.1236, 0.3025, 0.1298, 0.3025, 0.1176, 0.1638, 0.1176, 0.1638, 0.1298, 0.3025, 0.1343, 0.3025, 0.1221, 0.1638, 0.1221, 0.1638, 0.1343, 0.3025, 0.136, 0.3025, 0.1238, 0.1638, 0.1359, 0.4976, 0.1236, 0.3025, 0.1298, 0.3025, 0.1421, 0.4976, 0.1421, 0.4976, 0.1298, 0.3025, 0.1343, 0.3025, 0.1466, 0.4976, 0.1466, 0.4976, 0.1343, 0.3025, 0.136, 0.3025, 0.1483, 0.4976, 0.141, 0.7136, 0.1359, 0.4976, 0.1421, 0.4976, 0.1472, 0.7136, 0.1472, 0.7136, 0.1421, 0.4976, 0.1466, 0.4976, 0.1518, 0.7136, 0.1518, 0.7136, 0.1466, 0.4976, 0.1483, 0.4976, 0.1534, 0.7136, 0.08476, 0.3025, 0.07243, 0.4976, 0.06623, 0.4976, 0.07855, 0.3025, 0.07855, 0.3025, 0.06623, 0.4976, 0.06169, 0.4976, 0.07401, 0.3025, 0.07401, 0.3025, 0.06169, 0.4976, 0.06003, 0.4976, 0.07235, 0.3025, 0.1236, 0.3025, 0.1359, 0.4976, 0.1421, 0.4976, 0.1298, 0.3025, 0.1298, 0.3025, 0.1421, 0.4976, 0.1466, 0.4976, 0.1343, 0.3025, 0.1343, 0.3025, 0.1466, 0.4976, 0.1483, 0.4976, 0.136, 0.3025, 0.06729, 0.7136, 0.07243, 0.4976, 0.06623, 0.4976, 0.06109, 0.7136, 0.06109, 0.7136, 0.06623, 0.4976, 0.06169, 0.4976, 0.05655, 0.7136, 0.05655, 0.7136, 0.06169, 0.4976, 0.06003, 0.4976, 0.05489, 0.7136, 0.1236, 0.3025, 0.1114, 0.1638, 0.1176, 0.1638, 0.1298, 0.3025, 0.1298, 0.3025, 0.1176, 0.1638, 0.1221, 0.1638, 0.1343, 0.3025, 0.1343, 0.3025, 0.1221, 0.1638, 0.1238, 0.1638, 0.136, 0.3025, 0.1359, 0.4976, 0.141, 0.7136, 0.1472, 0.7136, 0.1421, 0.4976, 0.1421, 0.4976, 0.1472, 0.7136, 0.1518, 0.7136, 0.1466, 0.4976, 0.1466, 0.4976, 0.1518, 0.7136, 0.1534, 0.7136, 0.1483, 0.4976, 0.08476, 0.3025, 0.09692, 0.1638, 0.09071, 0.1638, 0.07855, 0.3025, 0.07855, 0.3025, 0.09071, 0.1638, 0.08617, 0.1638, 0.07401, 0.3025, 0.07401, 0.3025, 0.08617, 0.1638, 0.08451, 0.1638, 0.07235, 0.3025, 0.07243, 0.4976, 0.06729, 0.7136, 0.06109, 0.7136, 0.06623, 0.4976, 0.06623, 0.4976, 0.06109, 0.7136, 0.05655, 0.7136, 0.06169, 0.4976, 0.06169, 0.4976, 0.05655, 0.7136, 0.05489, 0.7136, 0.06003, 0.4976, 0.06003, 0.4976, 0.07235, 0.3025, 0.07235, 0.3025, 0.06003, 0.4976, 0.495, 0.4672, 0.01171, 0.4672, 0.01171, 0.4676, 0.495, 0.4676, 0.495, 0.4676, 0.01171, 0.4676, 0.01171, 0.4687, 0.495, 0.4687, 0.495, 0.4687, 0.01171, 0.4687, 0.01171, 0.4701, 0.495, 0.4701, 0.01171, 0.4672, 0.495, 0.4672, 0.495, 0.4676, 0.01171, 0.4676, 0.01171, 0.4676, 0.495, 0.4676, 0.495, 0.4687, 0.01171, 0.4687, 0.01171, 0.4687, 0.495, 0.4687, 0.495, 0.4701, 0.01171, 0.4701, 0.1734, 0.4387, 0.4956, 0.4387, 0.4956, 0.4392, 0.1734, 0.4392, 0.1734, 0.4392, 0.4956, 0.4392, 0.4956, 0.4406, 0.1734, 0.4406, 0.1734, 0.4406, 0.4956, 0.4406, 0.4956, 0.4425, 0.1734, 0.4425, 0.4956, 0.4387, 0.1734, 0.4387, 0.1734, 0.4392, 0.4956, 0.4392, 0.4956, 0.4392, 0.1734, 0.4392, 0.1734, 0.4406, 0.4956, 0.4406, 0.4956, 0.4406, 0.1734, 0.4406, 0.1734, 0.4425, 0.4956, 0.4425, 0.05562, 0.2008, 0.4991, 0.2008, 0.4991, 0.2109, 0.05562, 0.2109, 0.136, 0.3025, 0.136, 0.3025, 0.1238, 0.1638, 0.1238, 0.1638, 0.06729, 0.7136, 0.141, 0.7136, 0.1359, 0.4976, 0.07243, 0.4976, 0.9775, 0.788, 0.9783, 0.7888, 0.5, 0.7888, 0.5, 0.788, 0.08476, 0.3025, 0.1236, 0.3025, 0.1114, 0.1638, 0.09692, 0.1638, 0.9784, 0.5, 0.9805, 0.5, 0.9805, 0.785, 0.9784, 0.7829, 0.07243, 0.4976, 0.1359, 0.4976, 0.1236, 0.3025, 0.08476, 0.3025, 0.1483, 0.4976, 0.1483, 0.4976, 0.136, 0.3025, 0.136, 0.3025, 0.1359, 0.4976, 0.07243, 0.4976, 0.08476, 0.3025, 0.1236, 0.3025, 0.9755, 0.5, 0.5, 0.5, 0.5, 0.5, 0.9755, 0.5, 0.9784, 0.5, 0.9805, 0.5, 0.9813, 0.5, 0.9813, 0.5, 0.9805, 0.5, 0.9784, 0.5, 0.1534, 0.7136, 0.1534, 0.7136, 0.1483, 0.4976, 0.1483, 0.4976, 0.06729, 0.7136, 0.141, 0.7136, 0.1472, 0.7136, 0.1518, 0.7136, 0.1534, 0.7136, 0.1534, 0.7136, 0.1518, 0.7136, 0.1472, 0.7136, 0.141, 0.7136, 0.06729, 0.7136, 0.06109, 0.7136, 0.05655, 0.7136, 0.05489, 0.7136, 0.05489, 0.7136, 0.05655, 0.7136, 0.06109, 0.7136, 0.9805, 0.785, 0.9813, 0.7858, 0.9813, 0.5, 0.9805, 0.5, 0.141, 0.7136, 0.06729, 0.7136, 0.07243, 0.4976, 0.1359, 0.4976, 0.1236, 0.3025, 0.08476, 0.3025, 0.09692, 0.1638, 0.1114, 0.1638, 0.09692, 0.1638, 0.1114, 0.1638, 0.1176, 0.1638, 0.1221, 0.1638, 0.1238, 0.1638, 0.1238, 0.1638, 0.1221, 0.1638, 0.1176, 0.1638, 0.1114, 0.1638, 0.09692, 0.1638, 0.09071, 0.1638, 0.08617, 0.1638, 0.08451, 0.1638, 0.08451, 0.1638, 0.08617, 0.1638, 0.09071, 0.1638, 0.05489, 0.7136, 0.05489, 0.7136, 0.06003, 0.4976, 0.06003, 0.4976, 0.495, 0.4701, 0.9783, 0.4701, 0.9783, 0.5255, 0.495, 0.5255, 0.07235, 0.3025, 0.07235, 0.3025, 0.08451, 0.1638, 0.08451, 0.1638, 0.9773, 0.4703, 0.9673, 0.4703, 0.9673, 0.2395, 0.9773, 0.2395, 0.9783, 0.4701, 0.495, 0.4701, 0.495, 0.5255, 0.9783, 0.5255, 0.9783, 0.4672, 0.9783, 0.4672, 0.9783, 0.4676, 0.9783, 0.4687, 0.9783, 0.4701, 0.9783, 0.5255, 0.9783, 0.5255, 0.9783, 0.4701, 0.9783, 0.4687, 0.9783, 0.4676, 0.495, 0.5255, 0.495, 0.5255, 0.9783, 0.5255, 0.9783, 0.5255, 0.1734, 0.4425, 0.4956, 0.4425, 0.4956, 0.5135, 0.1734, 0.5135, 0.1734, 0.4387, 0.1734, 0.4387, 0.1734, 0.4392, 0.1734, 0.4406, 0.1734, 0.4425, 0.1734, 0.5135, 0.1734, 0.5135, 0.1734, 0.4425, 0.1734, 0.4406, 0.1734, 0.4392, 0.4956, 0.4425, 0.1734, 0.4425, 0.1734, 0.5135, 0.4956, 0.5135, 0.1734, 0.5135, 0.1734, 0.5135, 0.4956, 0.5135, 0.4956, 0.5135, 0.9755, 0.78, 0.9784, 0.7829, 0.9784, 0.5, 0.9755, 0.5, 0.9784, 0.7829, 0.9805, 0.785, 0.9805, 0.5, 0.9784, 0.5, 0.5, 0.7859, 0.5, 0.788, 0.9775, 0.788, 0.9754, 0.7859, 0.9725, 0.783, 0.9754, 0.7859, 0.5, 0.7859, 0.5, 0.783, 0.9754, 0.7859, 0.9775, 0.788, 0.5, 0.788, 0.5, 0.7859, 0.9583, 0.5076, 0.4952, 0.5076, 0.4952, 0.515, 0.9583, 0.515, 0.5, 0.783, 0.5, 0.5, 0.9755, 0.5, 0.9755, 0.78, 0.9751, 0.7815, 0.974, 0.7826, 0.9725, 0.783, 0.5, 0.783, 0.5, 0.7859, 0.9754, 0.7859, 0.9725, 0.783, 0.9805, 0.5, 0.9813, 0.5, 0.9813, 0.7858, 0.9805, 0.785, 0.9755, 0.78, 0.9755, 0.5, 0.5, 0.5, 0.5, 0.783, 0.9725, 0.783, 0.974, 0.7826, 0.9751, 0.7815, 0.5, 0.788, 0.5, 0.7888, 0.9783, 0.7888, 0.9775, 0.788, 0.5055, 0.496, 0.2358, 0.496, 0.2358, 0.5032, 0.5055, 0.5032, 0.9755, 0.78, 0.9751, 0.7815, 0.978, 0.7844, 0.9784, 0.7829, 0.9751, 0.7815, 0.974, 0.7826, 0.9769, 0.7855, 0.978, 0.7844, 0.974, 0.7826, 0.9725, 0.783, 0.9754, 0.7859, 0.9769, 0.7855, 0.9784, 0.7829, 0.978, 0.7844, 0.9801, 0.7865, 0.9805, 0.785, 0.978, 0.7844, 0.9769, 0.7855, 0.979, 0.7876, 0.9801, 0.7865, 0.9769, 0.7855, 0.9754, 0.7859, 0.9775, 0.788, 0.979, 0.7876, 0.9805, 0.785, 0.9801, 0.7865, 0.9809, 0.7873, 0.9813, 0.7858, 0.9801, 0.7865, 0.979, 0.7876, 0.9798, 0.7884, 0.9809, 0.7873, 0.979, 0.7876, 0.9775, 0.788, 0.9783, 0.7888, 0.9798, 0.7884, 0.9725, 0.783, 0.974, 0.7826, 0.9769, 0.7855, 0.9754, 0.7859, 0.974, 0.7826, 0.9751, 0.7815, 0.978, 0.7844, 0.9769, 0.7855, 0.9751, 0.7815, 0.9755, 0.78, 0.9784, 0.7829, 0.978, 0.7844, 0.9754, 0.7859, 0.9769, 0.7855, 0.979, 0.7876, 0.9775, 0.788, 0.9769, 0.7855, 0.978, 0.7844, 0.9801, 0.7865, 0.979, 0.7876, 0.978, 0.7844, 0.9784, 0.7829, 0.9805, 0.785, 0.9801, 0.7865, 0.9775, 0.788, 0.979, 0.7876, 0.9798, 0.7884, 0.9783, 0.7888, 0.979, 0.7876, 0.9801, 0.7865, 0.9809, 0.7873, 0.9798, 0.7884, 0.9801, 0.7865, 0.9805, 0.785, 0.9813, 0.7858, 0.9809, 0.7873, 0.9813, 0.7858, 0.9809, 0.7873, 0.9809, 0.7873, 0.9813, 0.7858, 0.9809, 0.7873, 0.9798, 0.7884, 0.9798, 0.7884, 0.9809, 0.7873, 0.9798, 0.7884, 0.9783, 0.7888, 0.9783, 0.7888, 0.9798, 0.7884, 0.9755, 0.5, 0.9784, 0.5, 0.9784, 0.7829, 0.9755, 0.78, 0.09692, 0.1638, 0.09071, 0.1638, 0.07855, 0.3025, 0.08476, 0.3025, 0.09071, 0.1638, 0.08617, 0.1638, 0.07401, 0.3025, 0.07855, 0.3025, 0.08617, 0.1638, 0.08451, 0.1638, 0.07235, 0.3025, 0.07401, 0.3025, 0.07243, 0.4976, 0.06623, 0.4976, 0.07855, 0.3025, 0.08476, 0.3025, 0.06623, 0.4976, 0.06169, 0.4976, 0.07401, 0.3025, 0.07855, 0.3025, 0.06169, 0.4976, 0.06003, 0.4976, 0.07235, 0.3025, 0.07401, 0.3025, 0.1114, 0.1638, 0.1176, 0.1638, 0.1298, 0.3025, 0.1236, 0.3025, 0.1176, 0.1638, 0.1221, 0.1638, 0.1343, 0.3025, 0.1298, 0.3025, 0.1221, 0.1638, 0.1238, 0.1638, 0.136, 0.3025, 0.1343, 0.3025, 0.1359, 0.4976, 0.1421, 0.4976, 0.1298, 0.3025, 0.1236, 0.3025, 0.1421, 0.4976, 0.1466, 0.4976, 0.1343, 0.3025, 0.1298, 0.3025, 0.1466, 0.4976, 0.1483, 0.4976, 0.136, 0.3025, 0.1343, 0.3025, 0.141, 0.7136, 0.1472, 0.7136, 0.1421, 0.4976, 0.1359, 0.4976, 0.1472, 0.7136, 0.1518, 0.7136, 0.1466, 0.4976, 0.1421, 0.4976, 0.1518, 0.7136, 0.1534, 0.7136, 0.1483, 0.4976, 0.1466, 0.4976, 0.08476, 0.3025, 0.07855, 0.3025, 0.06623, 0.4976, 0.07243, 0.4976, 0.07855, 0.3025, 0.07401, 0.3025, 0.06169, 0.4976, 0.06623, 0.4976, 0.07401, 0.3025, 0.07235, 0.3025, 0.06003, 0.4976, 0.06169, 0.4976, 0.1236, 0.3025, 0.1298, 0.3025, 0.1421, 0.4976, 0.1359, 0.4976, 0.1298, 0.3025, 0.1343, 0.3025, 0.1466, 0.4976, 0.1421, 0.4976, 0.1343, 0.3025, 0.136, 0.3025, 0.1483, 0.4976, 0.1466, 0.4976, 0.06729, 0.7136, 0.06109, 0.7136, 0.06623, 0.4976, 0.07243, 0.4976, 0.06109, 0.7136, 0.05655, 0.7136, 0.06169, 0.4976, 0.06623, 0.4976, 0.05655, 0.7136, 0.05489, 0.7136, 0.06003, 0.4976, 0.06169, 0.4976, 0.1236, 0.3025, 0.1298, 0.3025, 0.1176, 0.1638, 0.1114, 0.1638, 0.1298, 0.3025, 0.1343, 0.3025, 0.1221, 0.1638, 0.1176, 0.1638, 0.1343, 0.3025, 0.136, 0.3025, 0.1238, 0.1638, 0.1221, 0.1638, 0.1359, 0.4976, 0.1421, 0.4976, 0.1472, 0.7136, 0.141, 0.7136, 0.1421, 0.4976, 0.1466, 0.4976, 0.1518, 0.7136, 0.1472, 0.7136, 0.1466, 0.4976, 0.1483, 0.4976, 0.1534, 0.7136, 0.1518, 0.7136, 0.08476, 0.3025, 0.07855, 0.3025, 0.09071, 0.1638, 0.09692, 0.1638, 0.07855, 0.3025, 0.07401, 0.3025, 0.08617, 0.1638, 0.09071, 0.1638, 0.07401, 0.3025, 0.07235, 0.3025, 0.08451, 0.1638, 0.08617, 0.1638, 0.07243, 0.4976, 0.06623, 0.4976, 0.06109, 0.7136, 0.06729, 0.7136, 0.06623, 0.4976, 0.06169, 0.4976, 0.05655, 0.7136, 0.06109, 0.7136, 0.06169, 0.4976, 0.06003, 0.4976, 0.05489, 0.7136, 0.05655, 0.7136, 0.06003, 0.4976, 0.06003, 0.4976, 0.07235, 0.3025, 0.07235, 0.3025, 0.495, 0.4672, 0.495, 0.4676, 0.9783, 0.4676, 0.9783, 0.4672, 0.495, 0.4676, 0.495, 0.4687, 0.9783, 0.4687, 0.9783, 0.4676, 0.495, 0.4687, 0.495, 0.4701, 0.9783, 0.4701, 0.9783, 0.4687, 0.9783, 0.4672, 0.9783, 0.4676, 0.495, 0.4676, 0.495, 0.4672, 0.9783, 0.4676, 0.9783, 0.4687, 0.495, 0.4687, 0.495, 0.4676, 0.9783, 0.4687, 0.9783, 0.4701, 0.495, 0.4701, 0.495, 0.4687, 0.1734, 0.4387, 0.1734, 0.4392, 0.4956, 0.4392, 0.4956, 0.4387, 0.1734, 0.4392, 0.1734, 0.4406, 0.4956, 0.4406, 0.4956, 0.4392, 0.1734, 0.4406, 0.1734, 0.4425, 0.4956, 0.4425, 0.4956, 0.4406, 0.4956, 0.4387, 0.4956, 0.4392, 0.1734, 0.4392, 0.1734, 0.4387, 0.4956, 0.4392, 0.4956, 0.4406, 0.1734, 0.4406, 0.1734, 0.4392, 0.4956, 0.4406, 0.4956, 0.4425, 0.1734, 0.4425, 0.1734, 0.4406, 0.9426, 0.2008, 0.9426, 0.2109, 0.4991, 0.2109, 0.4991, 0.2008, 0.8553, 0.3025, 0.8553, 0.3025, 0.8674, 0.1638, 0.8674, 0.1638, 0.9239, 0.7136, 0.8502, 0.7136, 0.8554, 0.4976, 0.9188, 0.4976, 0.02246, 0.212, 0.02166, 0.2112, 0.5, 0.2112, 0.5, 0.212, 0.9065, 0.3025, 0.8677, 0.3025, 0.8798, 0.1638, 0.8943, 0.1638, 0.02159, 0.5, 0.01948, 0.5, 0.01948, 0.215, 0.02159, 0.2171, 0.9188, 0.4976, 0.8554, 0.4976, 0.8677, 0.3025, 0.9065, 0.3025, 0.8429, 0.4976, 0.8429, 0.4976, 0.8553, 0.3025, 0.8553, 0.3025, 0.5, 0.217, 0.5, 0.5, 0.5, 0.5, 0.5, 0.217, 0.5, 0.2141, 0.5, 0.212, 0.5, 0.2112, 0.5, 0.2112, 0.5, 0.212, 0.5, 0.2141, 0.8554, 0.4976, 0.9188, 0.4976, 0.9065, 0.3025, 0.8677, 0.3025, 0.8378, 0.7136, 0.8378, 0.7136, 0.8429, 0.4976, 0.8429, 0.4976, 0.9239, 0.7136, 0.8502, 0.7136, 0.844, 0.7136, 0.8395, 0.7136, 0.8378, 0.7136, 0.8378, 0.7136, 0.8395, 0.7136, 0.844, 0.7136, 0.8502, 0.7136, 0.9239, 0.7136, 0.9301, 0.7136, 0.9347, 0.7136, 0.9363, 0.7136, 0.9363, 0.7136, 0.9347, 0.7136, 0.9301, 0.7136, 0.01948, 0.215, 0.0187, 0.2142, 0.0187, 0.5, 0.01948, 0.5, 0.8502, 0.7136, 0.9239, 0.7136, 0.9188, 0.4976, 0.8554, 0.4976, 0.8677, 0.3025, 0.9065, 0.3025, 0.8943, 0.1638, 0.8798, 0.1638, 0.8943, 0.1638, 0.8798, 0.1638, 0.8736, 0.1638, 0.8691, 0.1638, 0.8674, 0.1638, 0.8674, 0.1638, 0.8691, 0.1638, 0.8736, 0.1638, 0.8798, 0.1638, 0.8943, 0.1638, 0.9005, 0.1638, 0.9051, 0.1638, 0.9067, 0.1638, 0.9067, 0.1638, 0.9051, 0.1638, 0.9005, 0.1638, 0.9363, 0.7136, 0.9363, 0.7136, 0.9312, 0.4976, 0.9312, 0.4976, 0.495, 0.4701, 0.01171, 0.4701, 0.01171, 0.5255, 0.495, 0.5255, 0.9189, 0.3025, 0.9189, 0.3025, 0.9067, 0.1638, 0.9067, 0.1638, 0.495, 0.4672, 0.495, 0.4672, 0.495, 0.4676, 0.495, 0.4687, 0.495, 0.4701, 0.495, 0.5255, 0.495, 0.5255, 0.495, 0.4701, 0.495, 0.4687, 0.495, 0.4676, 0.02087, 0.4703, 0.03092, 0.4703, 0.03092, 0.7011, 0.02087, 0.7011, 0.01171, 0.4701, 0.495, 0.4701, 0.495, 0.5255, 0.01171, 0.5255, 0.01171, 0.4672, 0.01171, 0.4672, 0.01171, 0.4676, 0.01171, 0.4687, 0.01171, 0.4701, 0.01171, 0.5255, 0.01171, 0.5255, 0.01171, 0.4701, 0.01171, 0.4687, 0.01171, 0.4676, 0.495, 0.5255, 0.495, 0.5255, 0.01171, 0.5255, 0.01171, 0.5255, 0.8179, 0.4425, 0.4956, 0.4425, 0.4956, 0.5135, 0.8179, 0.5135, 0.8179, 0.4387, 0.8179, 0.4387, 0.8179, 0.4392, 0.8179, 0.4406, 0.8179, 0.4425, 0.8179, 0.5135, 0.8179, 0.5135, 0.8179, 0.4425, 0.8179, 0.4406, 0.8179, 0.4392, 0.4956, 0.4425, 0.8179, 0.4425, 0.8179, 0.5135, 0.4956, 0.5135, 0.8179, 0.5135, 0.8179, 0.5135, 0.4956, 0.5135, 0.4956, 0.5135, 0.02448, 0.22, 0.02159, 0.2171, 0.02159, 0.5, 0.02448, 0.5, 0.02159, 0.2171, 0.01948, 0.215, 0.01948, 0.5, 0.02159, 0.5, 0.5, 0.2141, 0.5, 0.212, 0.02246, 0.212, 0.02462, 0.2141, 0.02753, 0.217, 0.02462, 0.2141, 0.5, 0.2141, 0.5, 0.217, 0.02462, 0.2141, 0.02246, 0.212, 0.5, 0.212, 0.5, 0.2141, 0.03212, 0.5076, 0.4952, 0.5076, 0.4952, 0.515, 0.03212, 0.515, 0.5, 0.217, 0.5, 0.5, 0.02448, 0.5, 0.02448, 0.22, 0.02489, 0.2185, 0.02601, 0.2174, 0.02753, 0.217, 0.5, 0.217, 0.5, 0.2141, 0.02462, 0.2141, 0.02753, 0.217, 0.01948, 0.5, 0.0187, 0.5, 0.0187, 0.2142, 0.01948, 0.215, 0.02448, 0.22, 0.02448, 0.5, 0.5, 0.5, 0.5, 0.217, 0.02753, 0.217, 0.02601, 0.2174, 0.02489, 0.2185, 0.5, 0.212, 0.5, 0.2112, 0.02166, 0.2112, 0.02246, 0.212, 0.5055, 0.496, 0.7751, 0.496, 0.7751, 0.5032, 0.5055, 0.5032, 0.02448, 0.22, 0.02489, 0.2185, 0.022, 0.2156, 0.02159, 0.2171, 0.02489, 0.2185, 0.02601, 0.2174, 0.02311, 0.2145, 0.022, 0.2156, 0.02601, 0.2174, 0.02753, 0.217, 0.02462, 0.2141, 0.02311, 0.2145, 0.02159, 0.2171, 0.022, 0.2156, 0.01988, 0.2135, 0.01948, 0.215, 0.022, 0.2156, 0.02311, 0.2145, 0.02097, 0.2124, 0.01988, 0.2135, 0.02311, 0.2145, 0.02462, 0.2141, 0.02246, 0.212, 0.02097, 0.2124, 0.01948, 0.215, 0.01988, 0.2135, 0.0191, 0.2127, 0.0187, 0.2142, 0.01988, 0.2135, 0.02097, 0.2124, 0.02018, 0.2116, 0.0191, 0.2127, 0.02097, 0.2124, 0.02246, 0.212, 0.02166, 0.2112, 0.02018, 0.2116, 0.02753, 0.217, 0.02601, 0.2174, 0.02311, 0.2145, 0.02462, 0.2141, 0.02601, 0.2174, 0.02489, 0.2185, 0.022, 0.2156, 0.02311, 0.2145, 0.02489, 0.2185, 0.02448, 0.22, 0.02159, 0.2171, 0.022, 0.2156, 0.02462, 0.2141, 0.02311, 0.2145, 0.02097, 0.2124, 0.02246, 0.212, 0.02311, 0.2145, 0.022, 0.2156, 0.01988, 0.2135, 0.02097, 0.2124, 0.022, 0.2156, 0.02159, 0.2171, 0.01948, 0.215, 0.01988, 0.2135, 0.02246, 0.212, 0.02097, 0.2124, 0.02018, 0.2116, 0.02166, 0.2112, 0.02097, 0.2124, 0.01988, 0.2135, 0.0191, 0.2127, 0.02018, 0.2116, 0.01988, 0.2135, 0.01948, 0.215, 0.0187, 0.2142, 0.0191, 0.2127, 0.0187, 0.2142, 0.0191, 0.2127, 0.0191, 0.2127, 0.0187, 0.2142, 0.0191, 0.2127, 0.02018, 0.2116, 0.02018, 0.2116, 0.0191, 0.2127, 0.02018, 0.2116, 0.02166, 0.2112, 0.02166, 0.2112, 0.02018, 0.2116, 0.02448, 0.5, 0.02159, 0.5, 0.02159, 0.2171, 0.02448, 0.22, 0.8943, 0.1638, 0.9005, 0.1638, 0.9127, 0.3025, 0.9065, 0.3025, 0.9005, 0.1638, 0.9051, 0.1638, 0.9172, 0.3025, 0.9127, 0.3025, 0.9051, 0.1638, 0.9067, 0.1638, 0.9189, 0.3025, 0.9172, 0.3025, 0.9188, 0.4976, 0.925, 0.4976, 0.9127, 0.3025, 0.9065, 0.3025, 0.925, 0.4976, 0.9295, 0.4976, 0.9172, 0.3025, 0.9127, 0.3025, 0.9295, 0.4976, 0.9312, 0.4976, 0.9189, 0.3025, 0.9172, 0.3025, 0.8798, 0.1638, 0.8736, 0.1638, 0.8615, 0.3025, 0.8677, 0.3025, 0.8736, 0.1638, 0.8691, 0.1638, 0.8569, 0.3025, 0.8615, 0.3025, 0.8691, 0.1638, 0.8674, 0.1638, 0.8553, 0.3025, 0.8569, 0.3025, 0.8554, 0.4976, 0.8491, 0.4976, 0.8615, 0.3025, 0.8677, 0.3025, 0.8491, 0.4976, 0.8446, 0.4976, 0.8569, 0.3025, 0.8615, 0.3025, 0.8446, 0.4976, 0.8429, 0.4976, 0.8553, 0.3025, 0.8569, 0.3025, 0.8502, 0.7136, 0.844, 0.7136, 0.8491, 0.4976, 0.8554, 0.4976, 0.844, 0.7136, 0.8395, 0.7136, 0.8446, 0.4976, 0.8491, 0.4976, 0.8395, 0.7136, 0.8378, 0.7136, 0.8429, 0.4976, 0.8446, 0.4976, 0.9065, 0.3025, 0.9127, 0.3025, 0.925, 0.4976, 0.9188, 0.4976, 0.9127, 0.3025, 0.9172, 0.3025, 0.9295, 0.4976, 0.925, 0.4976, 0.9172, 0.3025, 0.9189, 0.3025, 0.9312, 0.4976, 0.9295, 0.4976, 0.8677, 0.3025, 0.8615, 0.3025, 0.8491, 0.4976, 0.8554, 0.4976, 0.8615, 0.3025, 0.8569, 0.3025, 0.8446, 0.4976, 0.8491, 0.4976, 0.8569, 0.3025, 0.8553, 0.3025, 0.8429, 0.4976, 0.8446, 0.4976, 0.9239, 0.7136, 0.9301, 0.7136, 0.925, 0.4976, 0.9188, 0.4976, 0.9301, 0.7136, 0.9347, 0.7136, 0.9295, 0.4976, 0.925, 0.4976, 0.9347, 0.7136, 0.9363, 0.7136, 0.9312, 0.4976, 0.9295, 0.4976, 0.8677, 0.3025, 0.8615, 0.3025, 0.8736, 0.1638, 0.8798, 0.1638, 0.8615, 0.3025, 0.8569, 0.3025, 0.8691, 0.1638, 0.8736, 0.1638, 0.8569, 0.3025, 0.8553, 0.3025, 0.8674, 0.1638, 0.8691, 0.1638, 0.8554, 0.4976, 0.8491, 0.4976, 0.844, 0.7136, 0.8502, 0.7136, 0.8491, 0.4976, 0.8446, 0.4976, 0.8395, 0.7136, 0.844, 0.7136, 0.8446, 0.4976, 0.8429, 0.4976, 0.8378, 0.7136, 0.8395, 0.7136, 0.9065, 0.3025, 0.9127, 0.3025, 0.9005, 0.1638, 0.8943, 0.1638, 0.9127, 0.3025, 0.9172, 0.3025, 0.9051, 0.1638, 0.9005, 0.1638, 0.9172, 0.3025, 0.9189, 0.3025, 0.9067, 0.1638, 0.9051, 0.1638, 0.9188, 0.4976, 0.925, 0.4976, 0.9301, 0.7136, 0.9239, 0.7136, 0.925, 0.4976, 0.9295, 0.4976, 0.9347, 0.7136, 0.9301, 0.7136, 0.9295, 0.4976, 0.9312, 0.4976, 0.9363, 0.7136, 0.9347, 0.7136, 0.9312, 0.4976, 0.9312, 0.4976, 0.9189, 0.3025, 0.9189, 0.3025, 0.495, 0.4672, 0.495, 0.4676, 0.01171, 0.4676, 0.01171, 0.4672, 0.495, 0.4676, 0.495, 0.4687, 0.01171, 0.4687, 0.01171, 0.4676, 0.495, 0.4687, 0.495, 0.4701, 0.01171, 0.4701, 0.01171, 0.4687, 0.01171, 0.4672, 0.01171, 0.4676, 0.495, 0.4676, 0.495, 0.4672, 0.01171, 0.4676, 0.01171, 0.4687, 0.495, 0.4687, 0.495, 0.4676, 0.01171, 0.4687, 0.01171, 0.4701, 0.495, 0.4701, 0.495, 0.4687, 0.8179, 0.4387, 0.8179, 0.4392, 0.4956, 0.4392, 0.4956, 0.4387, 0.8179, 0.4392, 0.8179, 0.4406, 0.4956, 0.4406, 0.4956, 0.4392, 0.8179, 0.4406, 0.8179, 0.4425, 0.4956, 0.4425, 0.4956, 0.4406, 0.4956, 0.4387, 0.4956, 0.4392, 0.8179, 0.4392, 0.8179, 0.4387, 0.4956, 0.4392, 0.4956, 0.4406, 0.8179, 0.4406, 0.8179, 0.4392, 0.4956, 0.4406, 0.4956, 0.4425, 0.8179, 0.4425, 0.8179, 0.4406, 0.05562, 0.7398, 0.05562, 0.7297, 0.4991, 0.7297, 0.4991, 0.7398, 0.8553, 0.3025, 0.8674, 0.1638, 0.8674, 0.1638, 0.8553, 0.3025, 0.9239, 0.7136, 0.9188, 0.4976, 0.8554, 0.4976, 0.8502, 0.7136, 0.9775, 0.212, 0.5, 0.212, 0.5, 0.2112, 0.9783, 0.2112, 0.9065, 0.3025, 0.8943, 0.1638, 0.8798, 0.1638, 0.8677, 0.3025, 0.9784, 0.5, 0.9784, 0.2171, 0.9805, 0.215, 0.9805, 0.5, 0.9188, 0.4976, 0.9065, 0.3025, 0.8677, 0.3025, 0.8554, 0.4976, 0.8429, 0.4976, 0.8553, 0.3025, 0.8553, 0.3025, 0.8429, 0.4976, 0.8554, 0.4976, 0.8677, 0.3025, 0.9065, 0.3025, 0.9188, 0.4976, 0.8378, 0.7136, 0.8429, 0.4976, 0.8429, 0.4976, 0.8378, 0.7136, 0.9239, 0.7136, 0.9301, 0.7136, 0.9347, 0.7136, 0.9363, 0.7136, 0.9363, 0.7136, 0.9347, 0.7136, 0.9301, 0.7136, 0.9239, 0.7136, 0.8502, 0.7136, 0.844, 0.7136, 0.8395, 0.7136, 0.8378, 0.7136, 0.8378, 0.7136, 0.8395, 0.7136, 0.844, 0.7136, 0.8502, 0.7136, 0.9805, 0.215, 0.9805, 0.5, 0.9813, 0.5, 0.9813, 0.2142, 0.8502, 0.7136, 0.8554, 0.4976, 0.9188, 0.4976, 0.9239, 0.7136, 0.8677, 0.3025, 0.8798, 0.1638, 0.8943, 0.1638, 0.9065, 0.3025, 0.8943, 0.1638, 0.9005, 0.1638, 0.9051, 0.1638, 0.9067, 0.1638, 0.9067, 0.1638, 0.9051, 0.1638, 0.9005, 0.1638, 0.8943, 0.1638, 0.8798, 0.1638, 0.8736, 0.1638, 0.8691, 0.1638, 0.8674, 0.1638, 0.8674, 0.1638, 0.8691, 0.1638, 0.8736, 0.1638, 0.8798, 0.1638, 0.9363, 0.7136, 0.9312, 0.4976, 0.9312, 0.4976, 0.9363, 0.7136, 0.495, 0.4701, 0.495, 0.5255, 0.9783, 0.5255, 0.9783, 0.4701, 0.9189, 0.3025, 0.9067, 0.1638, 0.9067, 0.1638, 0.9189, 0.3025, 0.9773, 0.4703, 0.9773, 0.7011, 0.9673, 0.7011, 0.9673, 0.4703, 0.9783, 0.4701, 0.9783, 0.5255, 0.495, 0.5255, 0.495, 0.4701, 0.9783, 0.4672, 0.9783, 0.4676, 0.9783, 0.4687, 0.9783, 0.4701, 0.9783, 0.5255, 0.9783, 0.5255, 0.9783, 0.4701, 0.9783, 0.4687, 0.9783, 0.4676, 0.9783, 0.4672, 0.495, 0.5255, 0.9783, 0.5255, 0.9783, 0.5255, 0.495, 0.5255, 0.8179, 0.4425, 0.8179, 0.5135, 0.4956, 0.5135, 0.4956, 0.4425, 0.8179, 0.4387, 0.8179, 0.4392, 0.8179, 0.4406, 0.8179, 0.4425, 0.8179, 0.5135, 0.8179, 0.5135, 0.8179, 0.4425, 0.8179, 0.4406, 0.8179, 0.4392, 0.8179, 0.4387, 0.4956, 0.4425, 0.4956, 0.5135, 0.8179, 0.5135, 0.8179, 0.4425, 0.8179, 0.5135, 0.4956, 0.5135, 0.4956, 0.5135, 0.8179, 0.5135, 0.9755, 0.22, 0.9755, 0.5, 0.9784, 0.5, 0.9784, 0.2171, 0.9784, 0.2171, 0.9784, 0.5, 0.9805, 0.5, 0.9805, 0.215, 0.5, 0.2141, 0.9754, 0.2141, 0.9775, 0.212, 0.5, 0.212, 0.9725, 0.217, 0.5, 0.217, 0.5, 0.2141, 0.9754, 0.2141, 0.9754, 0.2141, 0.5, 0.2141, 0.5, 0.212, 0.9775, 0.212, 0.9583, 0.5076, 0.9583, 0.515, 0.4952, 0.515, 0.4952, 0.5076, 0.5, 0.217, 0.9725, 0.217, 0.974, 0.2174, 0.9751, 0.2185, 0.9755, 0.22, 0.9755, 0.5, 0.5, 0.5, 0.5, 0.217, 0.9725, 0.217, 0.9754, 0.2141, 0.5, 0.2141, 0.9805, 0.5, 0.9805, 0.215, 0.9813, 0.2142, 0.9813, 0.5, 0.9755, 0.22, 0.9751, 0.2185, 0.974, 0.2174, 0.9725, 0.217, 0.5, 0.217, 0.5, 0.5, 0.9755, 0.5, 0.5, 0.212, 0.9775, 0.212, 0.9783, 0.2112, 0.5, 0.2112, 0.5055, 0.496, 0.5055, 0.5032, 0.7751, 0.5032, 0.7751, 0.496, 0.9755, 0.22, 0.9784, 0.2171, 0.978, 0.2156, 0.9751, 0.2185, 0.9751, 0.2185, 0.978, 0.2156, 0.9769, 0.2145, 0.974, 0.2174, 0.974, 0.2174, 0.9769, 0.2145, 0.9754, 0.2141, 0.9725, 0.217, 0.9784, 0.2171, 0.9805, 0.215, 0.9801, 0.2135, 0.978, 0.2156, 0.978, 0.2156, 0.9801, 0.2135, 0.979, 0.2124, 0.9769, 0.2145, 0.9769, 0.2145, 0.979, 0.2124, 0.9775, 0.212, 0.9754, 0.2141, 0.9805, 0.215, 0.9813, 0.2142, 0.9809, 0.2127, 0.9801, 0.2135, 0.9801, 0.2135, 0.9809, 0.2127, 0.9798, 0.2116, 0.979, 0.2124, 0.979, 0.2124, 0.9798, 0.2116, 0.9783, 0.2112, 0.9775, 0.212, 0.9725, 0.217, 0.9754, 0.2141, 0.9769, 0.2145, 0.974, 0.2174, 0.974, 0.2174, 0.9769, 0.2145, 0.978, 0.2156, 0.9751, 0.2185, 0.9751, 0.2185, 0.978, 0.2156, 0.9784, 0.2171, 0.9755, 0.22, 0.9754, 0.2141, 0.9775, 0.212, 0.979, 0.2124, 0.9769, 0.2145, 0.9769, 0.2145, 0.979, 0.2124, 0.9801, 0.2135, 0.978, 0.2156, 0.978, 0.2156, 0.9801, 0.2135, 0.9805, 0.215, 0.9784, 0.2171, 0.9775, 0.212, 0.9783, 0.2112, 0.9798, 0.2116, 0.979, 0.2124, 0.979, 0.2124, 0.9798, 0.2116, 0.9809, 0.2127, 0.9801, 0.2135, 0.9801, 0.2135, 0.9809, 0.2127, 0.9813, 0.2142, 0.9805, 0.215, 0.9813, 0.2142, 0.9813, 0.2142, 0.9809, 0.2127, 0.9809, 0.2127, 0.9809, 0.2127, 0.9809, 0.2127, 0.9798, 0.2116, 0.9798, 0.2116, 0.9798, 0.2116, 0.9798, 0.2116, 0.9783, 0.2112, 0.9783, 0.2112, 0.9755, 0.5, 0.9755, 0.22, 0.9784, 0.2171, 0.9784, 0.5, 0.8943, 0.1638, 0.9065, 0.3025, 0.9127, 0.3025, 0.9005, 0.1638, 0.9005, 0.1638, 0.9127, 0.3025, 0.9172, 0.3025, 0.9051, 0.1638, 0.9051, 0.1638, 0.9172, 0.3025, 0.9189, 0.3025, 0.9067, 0.1638, 0.9188, 0.4976, 0.9065, 0.3025, 0.9127, 0.3025, 0.925, 0.4976, 0.925, 0.4976, 0.9127, 0.3025, 0.9172, 0.3025, 0.9295, 0.4976, 0.9295, 0.4976, 0.9172, 0.3025, 0.9189, 0.3025, 0.9312, 0.4976, 0.8798, 0.1638, 0.8677, 0.3025, 0.8615, 0.3025, 0.8736, 0.1638, 0.8736, 0.1638, 0.8615, 0.3025, 0.8569, 0.3025, 0.8691, 0.1638, 0.8691, 0.1638, 0.8569, 0.3025, 0.8553, 0.3025, 0.8674, 0.1638, 0.8554, 0.4976, 0.8677, 0.3025, 0.8615, 0.3025, 0.8491, 0.4976, 0.8491, 0.4976, 0.8615, 0.3025, 0.8569, 0.3025, 0.8446, 0.4976, 0.8446, 0.4976, 0.8569, 0.3025, 0.8553, 0.3025, 0.8429, 0.4976, 0.8502, 0.7136, 0.8554, 0.4976, 0.8491, 0.4976, 0.844, 0.7136, 0.844, 0.7136, 0.8491, 0.4976, 0.8446, 0.4976, 0.8395, 0.7136, 0.8395, 0.7136, 0.8446, 0.4976, 0.8429, 0.4976, 0.8378, 0.7136, 0.9065, 0.3025, 0.9188, 0.4976, 0.925, 0.4976, 0.9127, 0.3025, 0.9127, 0.3025, 0.925, 0.4976, 0.9295, 0.4976, 0.9172, 0.3025, 0.9172, 0.3025, 0.9295, 0.4976, 0.9312, 0.4976, 0.9189, 0.3025, 0.8677, 0.3025, 0.8554, 0.4976, 0.8491, 0.4976, 0.8615, 0.3025, 0.8615, 0.3025, 0.8491, 0.4976, 0.8446, 0.4976, 0.8569, 0.3025, 0.8569, 0.3025, 0.8446, 0.4976, 0.8429, 0.4976, 0.8553, 0.3025, 0.9239, 0.7136, 0.9188, 0.4976, 0.925, 0.4976, 0.9301, 0.7136, 0.9301, 0.7136, 0.925, 0.4976, 0.9295, 0.4976, 0.9347, 0.7136, 0.9347, 0.7136, 0.9295, 0.4976, 0.9312, 0.4976, 0.9363, 0.7136, 0.8677, 0.3025, 0.8798, 0.1638, 0.8736, 0.1638, 0.8615, 0.3025, 0.8615, 0.3025, 0.8736, 0.1638, 0.8691, 0.1638, 0.8569, 0.3025, 0.8569, 0.3025, 0.8691, 0.1638, 0.8674, 0.1638, 0.8553, 0.3025, 0.8554, 0.4976, 0.8502, 0.7136, 0.844, 0.7136, 0.8491, 0.4976, 0.8491, 0.4976, 0.844, 0.7136, 0.8395, 0.7136, 0.8446, 0.4976, 0.8446, 0.4976, 0.8395, 0.7136, 0.8378, 0.7136, 0.8429, 0.4976, 0.9065, 0.3025, 0.8943, 0.1638, 0.9005, 0.1638, 0.9127, 0.3025, 0.9127, 0.3025, 0.9005, 0.1638, 0.9051, 0.1638, 0.9172, 0.3025, 0.9172, 0.3025, 0.9051, 0.1638, 0.9067, 0.1638, 0.9189, 0.3025, 0.9188, 0.4976, 0.9239, 0.7136, 0.9301, 0.7136, 0.925, 0.4976, 0.925, 0.4976, 0.9301, 0.7136, 0.9347, 0.7136, 0.9295, 0.4976, 0.9295, 0.4976, 0.9347, 0.7136, 0.9363, 0.7136, 0.9312, 0.4976, 0.9312, 0.4976, 0.9189, 0.3025, 0.9189, 0.3025, 0.9312, 0.4976, 0.495, 0.4672, 0.9783, 0.4672, 0.9783, 0.4676, 0.495, 0.4676, 0.495, 0.4676, 0.9783, 0.4676, 0.9783, 0.4687, 0.495, 0.4687, 0.495, 0.4687, 0.9783, 0.4687, 0.9783, 0.4701, 0.495, 0.4701, 0.9783, 0.4672, 0.495, 0.4672, 0.495, 0.4676, 0.9783, 0.4676, 0.9783, 0.4676, 0.495, 0.4676, 0.495, 0.4687, 0.9783, 0.4687, 0.9783, 0.4687, 0.495, 0.4687, 0.495, 0.4701, 0.9783, 0.4701, 0.8179, 0.4387, 0.4956, 0.4387, 0.4956, 0.4392, 0.8179, 0.4392, 0.8179, 0.4392, 0.4956, 0.4392, 0.4956, 0.4406, 0.8179, 0.4406, 0.8179, 0.4406, 0.4956, 0.4406, 0.4956, 0.4425, 0.8179, 0.4425, 0.4956, 0.4387, 0.8179, 0.4387, 0.8179, 0.4392, 0.4956, 0.4392, 0.4956, 0.4392, 0.8179, 0.4392, 0.8179, 0.4406, 0.4956, 0.4406, 0.4956, 0.4406, 0.8179, 0.4406, 0.8179, 0.4425, 0.4956, 0.4425, 0.9426, 0.7398, 0.4991, 0.7398, 0.4991, 0.7297, 0.9426, 0.7297])
me_cube.materials.append(mat_material)
me_cube.use_remesh_preserve_volume = False
me_cube.use_remesh_preserve_attributes = False
me_cube.use_mirror_vertex_groups = False
me_cube.update()

# ---- objects
ob_cube = bpy.data.objects.new('Cube', me_cube)

# ---- transforms, parenting, visibility, modifiers, constraints
ob_cube.location = (0.0, 0.0, 0.0)
ob_cube.scale = (38.69, 38.69, 38.69)
ob_cube.lock_rotations_4d = False
ob_cube.empty_display_type = 'ARROWS'
ob_cube.lineart.crease_threshold = 0.0

# ---- collection membership
col_collection.objects.link(ob_cube)

# ---- scene / render settings (as saved in the file)
scene.frame_start = 1; scene.frame_end = 250; scene.frame_set(1)
scene.render.engine = 'BLENDER_EEVEE_NEXT'
scene.cycles.sampling_pattern = 'TABULATED_SOBOL'
scene.cycles.use_light_tree = False
scene.view_settings.view_transform = 'Filmic'
bpy.context.view_layer.update()

# ---- added for rendering (the .blend has no active camera and no usable light): camera, sun
cam_auto = bpy.data.cameras.new('AutoCamera')
cam_auto.lens = 50.0
cam_auto.sensor_width = 36.0
cam_auto.clip_end = 1533.01
ob_auto_camera = bpy.data.objects.new('AutoCamera', cam_auto)
scene.collection.objects.link(ob_auto_camera)
ob_auto_camera.location = (87.3512, -104.821, 59.6623)
ob_auto_camera.rotation_euler = (1.09748, -7.21219e-08, 0.694738)
scene.camera = ob_auto_camera
light_auto_sun = bpy.data.lights.new('AutoSun', 'SUN')
light_auto_sun.energy = 3.0
light_auto_sun.angle = 0.0523599
ob_auto_sun = bpy.data.objects.new('AutoSun', light_auto_sun)
scene.collection.objects.link(ob_auto_sun)
ob_auto_sun.rotation_euler = (0.872665, 0.174533, 0.523599)
bpy.context.view_layer.update()
